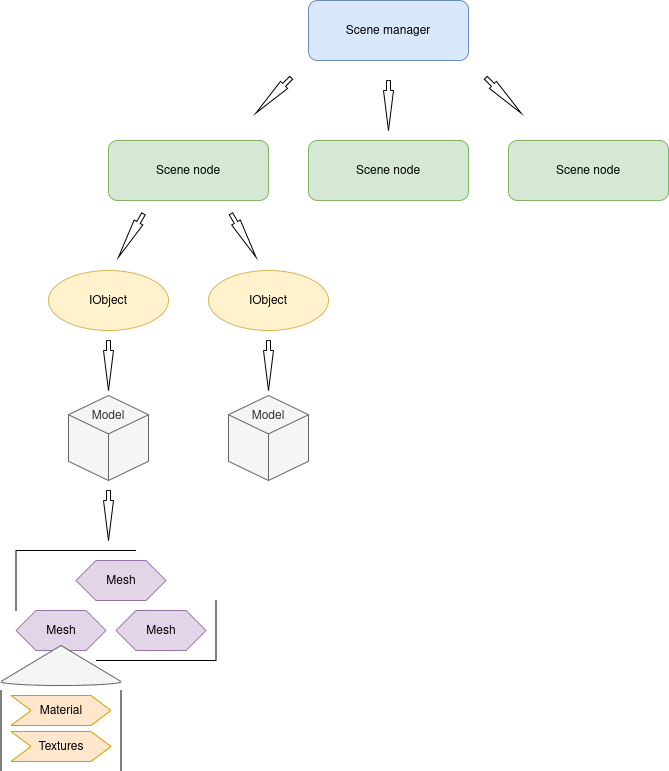

The diagram above was exported from draw.io. Its source (the exported page's mxGraphModel, read from the mxfile embedded in the PNG):
<mxGraphModel dx="974" dy="539" grid="1" gridSize="10" guides="1" tooltips="1" connect="1" arrows="1" fold="1" page="1" pageScale="1" pageWidth="850" pageHeight="1100" math="0" shadow="0">
  <root>
    <mxCell id="0" />
    <mxCell id="1" parent="0" />
    <mxCell id="fJhsEpffqP1G1Ziz4YAt-2" value="Scene manager" style="rounded=1;whiteSpace=wrap;html=1;fillColor=#dae8fc;strokeColor=#6c8ebf;" vertex="1" parent="1">
      <mxGeometry x="360" y="50" width="160" height="60" as="geometry" />
    </mxCell>
    <mxCell id="fJhsEpffqP1G1Ziz4YAt-4" value="Scene node" style="rounded=1;whiteSpace=wrap;html=1;fillColor=#d5e8d4;strokeColor=#82b366;" vertex="1" parent="1">
      <mxGeometry x="160" y="190" width="160" height="60" as="geometry" />
    </mxCell>
    <mxCell id="fJhsEpffqP1G1Ziz4YAt-5" value="Scene node" style="rounded=1;whiteSpace=wrap;html=1;fillColor=#d5e8d4;strokeColor=#82b366;" vertex="1" parent="1">
      <mxGeometry x="360" y="190" width="160" height="60" as="geometry" />
    </mxCell>
    <mxCell id="fJhsEpffqP1G1Ziz4YAt-6" value="Scene node" style="rounded=1;whiteSpace=wrap;html=1;fillColor=#d5e8d4;strokeColor=#82b366;" vertex="1" parent="1">
      <mxGeometry x="560" y="190" width="160" height="60" as="geometry" />
    </mxCell>
    <mxCell id="fJhsEpffqP1G1Ziz4YAt-7" value="IObject" style="ellipse;whiteSpace=wrap;html=1;fillColor=#fff2cc;strokeColor=#d6b656;" vertex="1" parent="1">
      <mxGeometry x="100" y="320" width="120" height="60" as="geometry" />
    </mxCell>
    <mxCell id="fJhsEpffqP1G1Ziz4YAt-9" value="IObject" style="ellipse;whiteSpace=wrap;html=1;fillColor=#fff2cc;strokeColor=#d6b656;" vertex="1" parent="1">
      <mxGeometry x="260" y="320" width="120" height="60" as="geometry" />
    </mxCell>
    <mxCell id="fJhsEpffqP1G1Ziz4YAt-10" value="Mesh" style="shape=hexagon;perimeter=hexagonPerimeter2;whiteSpace=wrap;html=1;fixedSize=1;fillColor=#e1d5e7;strokeColor=#9673a6;" vertex="1" parent="1">
      <mxGeometry x="127.5" y="610" width="90" height="40" as="geometry" />
    </mxCell>
    <mxCell id="fJhsEpffqP1G1Ziz4YAt-12" value="" style="shape=partialRectangle;whiteSpace=wrap;html=1;bottom=0;right=0;fillColor=none;" vertex="1" parent="1">
      <mxGeometry x="67.5" y="600" width="120" height="60" as="geometry" />
    </mxCell>
    <mxCell id="fJhsEpffqP1G1Ziz4YAt-13" value="" style="shape=partialRectangle;whiteSpace=wrap;html=1;top=0;left=0;fillColor=none;" vertex="1" parent="1">
      <mxGeometry x="147.5" y="650" width="120" height="60" as="geometry" />
    </mxCell>
    <mxCell id="fJhsEpffqP1G1Ziz4YAt-14" value="Mesh" style="shape=hexagon;perimeter=hexagonPerimeter2;whiteSpace=wrap;html=1;fixedSize=1;fillColor=#e1d5e7;strokeColor=#9673a6;" vertex="1" parent="1">
      <mxGeometry x="167.5" y="660" width="90" height="40" as="geometry" />
    </mxCell>
    <mxCell id="fJhsEpffqP1G1Ziz4YAt-16" value="Mesh" style="shape=hexagon;perimeter=hexagonPerimeter2;whiteSpace=wrap;html=1;fixedSize=1;fillColor=#e1d5e7;strokeColor=#9673a6;" vertex="1" parent="1">
      <mxGeometry x="67.5" y="660" width="90" height="40" as="geometry" />
    </mxCell>
    <mxCell id="fJhsEpffqP1G1Ziz4YAt-19" value="" style="verticalLabelPosition=bottom;verticalAlign=top;html=1;shape=mxgraph.basic.cone2;dx=0.5;dy=0.9;fillColor=#f5f5f5;strokeColor=#666666;fontColor=#333333;" vertex="1" parent="1">
      <mxGeometry x="52.5" y="695" width="120" height="40" as="geometry" />
    </mxCell>
    <mxCell id="fJhsEpffqP1G1Ziz4YAt-20" value="" style="shape=partialRectangle;whiteSpace=wrap;html=1;top=0;bottom=0;fillColor=none;" vertex="1" parent="1">
      <mxGeometry x="52.5" y="740" width="120" height="80" as="geometry" />
    </mxCell>
    <mxCell id="fJhsEpffqP1G1Ziz4YAt-23" value="Model" style="html=1;shape=isoCube2;backgroundOutline=1;isoAngle=15;fillColor=#f5f5f5;strokeColor=#666666;fontColor=#333333;whiteSpace=wrap;verticalAlign=top;spacingTop=7;" vertex="1" parent="1">
      <mxGeometry x="120" y="445" width="80" height="85" as="geometry" />
    </mxCell>
    <mxCell id="fJhsEpffqP1G1Ziz4YAt-25" value="Model" style="html=1;shape=isoCube2;backgroundOutline=1;isoAngle=15;fillColor=#f5f5f5;strokeColor=#666666;fontColor=#333333;whiteSpace=wrap;verticalAlign=top;spacingTop=7;" vertex="1" parent="1">
      <mxGeometry x="280" y="445" width="80" height="85" as="geometry" />
    </mxCell>
    <mxCell id="fJhsEpffqP1G1Ziz4YAt-28" value="Material" style="shape=step;perimeter=stepPerimeter;whiteSpace=wrap;html=1;fixedSize=1;fillColor=#ffe6cc;strokeColor=#d79b00;" vertex="1" parent="1">
      <mxGeometry x="62.5" y="745" width="100" height="30" as="geometry" />
    </mxCell>
    <mxCell id="fJhsEpffqP1G1Ziz4YAt-29" value="Textures" style="shape=step;perimeter=stepPerimeter;whiteSpace=wrap;html=1;fixedSize=1;fillColor=#ffe6cc;strokeColor=#d79b00;" vertex="1" parent="1">
      <mxGeometry x="62.5" y="781" width="100" height="30" as="geometry" />
    </mxCell>
    <mxCell id="fJhsEpffqP1G1Ziz4YAt-33" value="" style="html=1;shadow=0;dashed=0;align=center;verticalAlign=middle;shape=mxgraph.arrows2.arrow;dy=0.6;dx=40;direction=south;notch=0;" vertex="1" parent="1">
      <mxGeometry x="435" y="130" width="10" height="50" as="geometry" />
    </mxCell>
    <mxCell id="fJhsEpffqP1G1Ziz4YAt-34" value="" style="html=1;shadow=0;dashed=0;align=center;verticalAlign=middle;shape=mxgraph.arrows2.arrow;dy=0.6;dx=40;direction=south;notch=0;rotation=30;" vertex="1" parent="1">
      <mxGeometry x="177.5" y="260" width="10" height="50" as="geometry" />
    </mxCell>
    <mxCell id="fJhsEpffqP1G1Ziz4YAt-35" value="" style="html=1;shadow=0;dashed=0;align=center;verticalAlign=middle;shape=mxgraph.arrows2.arrow;dy=0.6;dx=40;direction=south;notch=0;rotation=-30;" vertex="1" parent="1">
      <mxGeometry x="290" y="260" width="10" height="50" as="geometry" />
    </mxCell>
    <mxCell id="fJhsEpffqP1G1Ziz4YAt-36" value="" style="html=1;shadow=0;dashed=0;align=center;verticalAlign=middle;shape=mxgraph.arrows2.arrow;dy=0.6;dx=40;direction=south;notch=0;" vertex="1" parent="1">
      <mxGeometry x="155" y="390" width="10" height="50" as="geometry" />
    </mxCell>
    <mxCell id="fJhsEpffqP1G1Ziz4YAt-37" value="" style="html=1;shadow=0;dashed=0;align=center;verticalAlign=middle;shape=mxgraph.arrows2.arrow;dy=0.6;dx=40;direction=south;notch=0;" vertex="1" parent="1">
      <mxGeometry x="315" y="390" width="10" height="50" as="geometry" />
    </mxCell>
    <mxCell id="fJhsEpffqP1G1Ziz4YAt-38" value="" style="html=1;shadow=0;dashed=0;align=center;verticalAlign=middle;shape=mxgraph.arrows2.arrow;dy=0.6;dx=40;direction=south;notch=0;" vertex="1" parent="1">
      <mxGeometry x="155" y="540" width="10" height="50" as="geometry" />
    </mxCell>
    <mxCell id="fJhsEpffqP1G1Ziz4YAt-39" value="" style="html=1;shadow=0;dashed=0;align=center;verticalAlign=middle;shape=mxgraph.arrows2.arrow;dy=0.6;dx=40;direction=south;notch=0;rotation=45;" vertex="1" parent="1">
      <mxGeometry x="320" y="120" width="10" height="50" as="geometry" />
    </mxCell>
    <mxCell id="fJhsEpffqP1G1Ziz4YAt-40" value="" style="html=1;shadow=0;dashed=0;align=center;verticalAlign=middle;shape=mxgraph.arrows2.arrow;dy=0.6;dx=40;direction=south;notch=0;rotation=-45;" vertex="1" parent="1">
      <mxGeometry x="550" y="120" width="10" height="50" as="geometry" />
    </mxCell>
  </root>
</mxGraphModel>